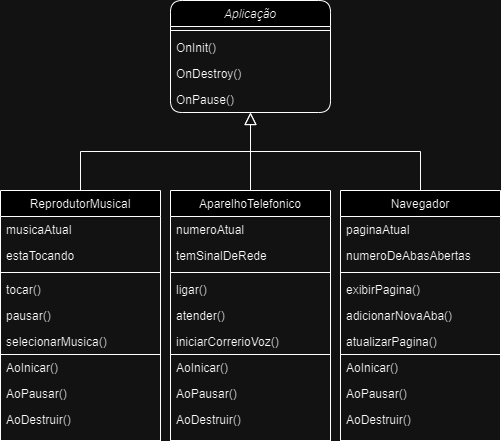

The diagram above was exported from draw.io. Its source (the exported page's mxGraphModel, read from the mxfile embedded in the PNG):
<mxGraphModel dx="880" dy="488" grid="1" gridSize="10" guides="1" tooltips="1" connect="1" arrows="1" fold="1" page="1" pageScale="1" pageWidth="827" pageHeight="1169" math="0" shadow="0">
  <root>
    <mxCell id="WIyWlLk6GJQsqaUBKTNV-0" />
    <mxCell id="WIyWlLk6GJQsqaUBKTNV-1" parent="WIyWlLk6GJQsqaUBKTNV-0" />
    <mxCell id="zkfFHV4jXpPFQw0GAbJ--0" value="Aplicação" style="swimlane;fontStyle=2;align=center;verticalAlign=top;childLayout=stackLayout;horizontal=1;startSize=26;horizontalStack=0;resizeParent=1;resizeLast=0;collapsible=1;marginBottom=0;rounded=1;shadow=0;strokeWidth=1;" parent="WIyWlLk6GJQsqaUBKTNV-1" vertex="1">
      <mxGeometry x="334" y="364" width="160" height="112" as="geometry">
        <mxRectangle x="230" y="140" width="160" height="26" as="alternateBounds" />
      </mxGeometry>
    </mxCell>
    <mxCell id="zkfFHV4jXpPFQw0GAbJ--4" value="" style="line;html=1;strokeWidth=1;align=left;verticalAlign=middle;spacingTop=-1;spacingLeft=3;spacingRight=3;rotatable=0;labelPosition=right;points=[];portConstraint=eastwest;" parent="zkfFHV4jXpPFQw0GAbJ--0" vertex="1">
      <mxGeometry y="26" width="160" height="8" as="geometry" />
    </mxCell>
    <mxCell id="zkfFHV4jXpPFQw0GAbJ--5" value="OnInit()" style="text;align=left;verticalAlign=top;spacingLeft=4;spacingRight=4;overflow=hidden;rotatable=0;points=[[0,0.5],[1,0.5]];portConstraint=eastwest;" parent="zkfFHV4jXpPFQw0GAbJ--0" vertex="1">
      <mxGeometry y="34" width="160" height="26" as="geometry" />
    </mxCell>
    <mxCell id="9iw5fygGZnVn_4QTedZ3-1" value="OnDestroy()" style="text;align=left;verticalAlign=top;spacingLeft=4;spacingRight=4;overflow=hidden;rotatable=0;points=[[0,0.5],[1,0.5]];portConstraint=eastwest;" vertex="1" parent="zkfFHV4jXpPFQw0GAbJ--0">
      <mxGeometry y="60" width="160" height="26" as="geometry" />
    </mxCell>
    <mxCell id="9iw5fygGZnVn_4QTedZ3-2" value="OnPause()" style="text;align=left;verticalAlign=top;spacingLeft=4;spacingRight=4;overflow=hidden;rotatable=0;points=[[0,0.5],[1,0.5]];portConstraint=eastwest;" vertex="1" parent="zkfFHV4jXpPFQw0GAbJ--0">
      <mxGeometry y="86" width="160" height="26" as="geometry" />
    </mxCell>
    <mxCell id="zkfFHV4jXpPFQw0GAbJ--6" value="ReprodutorMusical" style="swimlane;fontStyle=0;align=center;verticalAlign=top;childLayout=stackLayout;horizontal=1;startSize=26;horizontalStack=0;resizeParent=1;resizeLast=0;collapsible=1;marginBottom=0;rounded=0;shadow=0;strokeWidth=1;" parent="WIyWlLk6GJQsqaUBKTNV-1" vertex="1">
      <mxGeometry x="164" y="554" width="160" height="164" as="geometry">
        <mxRectangle x="130" y="380" width="160" height="26" as="alternateBounds" />
      </mxGeometry>
    </mxCell>
    <mxCell id="zkfFHV4jXpPFQw0GAbJ--7" value="musicaAtual" style="text;align=left;verticalAlign=top;spacingLeft=4;spacingRight=4;overflow=hidden;rotatable=0;points=[[0,0.5],[1,0.5]];portConstraint=eastwest;" parent="zkfFHV4jXpPFQw0GAbJ--6" vertex="1">
      <mxGeometry y="26" width="160" height="26" as="geometry" />
    </mxCell>
    <mxCell id="zkfFHV4jXpPFQw0GAbJ--8" value="estaTocando" style="text;align=left;verticalAlign=top;spacingLeft=4;spacingRight=4;overflow=hidden;rotatable=0;points=[[0,0.5],[1,0.5]];portConstraint=eastwest;rounded=0;shadow=0;html=0;" parent="zkfFHV4jXpPFQw0GAbJ--6" vertex="1">
      <mxGeometry y="52" width="160" height="26" as="geometry" />
    </mxCell>
    <mxCell id="zkfFHV4jXpPFQw0GAbJ--9" value="" style="line;html=1;strokeWidth=1;align=left;verticalAlign=middle;spacingTop=-1;spacingLeft=3;spacingRight=3;rotatable=0;labelPosition=right;points=[];portConstraint=eastwest;" parent="zkfFHV4jXpPFQw0GAbJ--6" vertex="1">
      <mxGeometry y="78" width="160" height="8" as="geometry" />
    </mxCell>
    <mxCell id="zkfFHV4jXpPFQw0GAbJ--10" value="tocar()" style="text;align=left;verticalAlign=top;spacingLeft=4;spacingRight=4;overflow=hidden;rotatable=0;points=[[0,0.5],[1,0.5]];portConstraint=eastwest;fontStyle=0" parent="zkfFHV4jXpPFQw0GAbJ--6" vertex="1">
      <mxGeometry y="86" width="160" height="26" as="geometry" />
    </mxCell>
    <mxCell id="zkfFHV4jXpPFQw0GAbJ--11" value="pausar()" style="text;align=left;verticalAlign=top;spacingLeft=4;spacingRight=4;overflow=hidden;rotatable=0;points=[[0,0.5],[1,0.5]];portConstraint=eastwest;" parent="zkfFHV4jXpPFQw0GAbJ--6" vertex="1">
      <mxGeometry y="112" width="160" height="26" as="geometry" />
    </mxCell>
    <mxCell id="9iw5fygGZnVn_4QTedZ3-3" value="selecionarMusica()" style="text;align=left;verticalAlign=top;spacingLeft=4;spacingRight=4;overflow=hidden;rotatable=0;points=[[0,0.5],[1,0.5]];portConstraint=eastwest;" vertex="1" parent="zkfFHV4jXpPFQw0GAbJ--6">
      <mxGeometry y="138" width="160" height="26" as="geometry" />
    </mxCell>
    <mxCell id="zkfFHV4jXpPFQw0GAbJ--12" value="" style="endArrow=block;endSize=10;endFill=0;shadow=0;strokeWidth=1;rounded=0;edgeStyle=elbowEdgeStyle;elbow=vertical;" parent="WIyWlLk6GJQsqaUBKTNV-1" source="zkfFHV4jXpPFQw0GAbJ--6" target="zkfFHV4jXpPFQw0GAbJ--0" edge="1">
      <mxGeometry width="160" relative="1" as="geometry">
        <mxPoint x="304" y="397" as="sourcePoint" />
        <mxPoint x="304" y="397" as="targetPoint" />
      </mxGeometry>
    </mxCell>
    <mxCell id="zkfFHV4jXpPFQw0GAbJ--16" value="" style="endArrow=block;endSize=10;endFill=0;shadow=0;strokeWidth=1;rounded=0;edgeStyle=elbowEdgeStyle;elbow=vertical;exitX=0.5;exitY=0;exitDx=0;exitDy=0;" parent="WIyWlLk6GJQsqaUBKTNV-1" source="9iw5fygGZnVn_4QTedZ3-6" target="zkfFHV4jXpPFQw0GAbJ--0" edge="1">
      <mxGeometry width="160" relative="1" as="geometry">
        <mxPoint x="514" y="554" as="sourcePoint" />
        <mxPoint x="414" y="465" as="targetPoint" />
      </mxGeometry>
    </mxCell>
    <mxCell id="9iw5fygGZnVn_4QTedZ3-6" value="Navegador" style="swimlane;fontStyle=0;align=center;verticalAlign=top;childLayout=stackLayout;horizontal=1;startSize=26;horizontalStack=0;resizeParent=1;resizeLast=0;collapsible=1;marginBottom=0;rounded=0;shadow=0;strokeWidth=1;" vertex="1" parent="WIyWlLk6GJQsqaUBKTNV-1">
      <mxGeometry x="504" y="554" width="160" height="164" as="geometry">
        <mxRectangle x="130" y="380" width="160" height="26" as="alternateBounds" />
      </mxGeometry>
    </mxCell>
    <mxCell id="9iw5fygGZnVn_4QTedZ3-7" value="paginaAtual" style="text;align=left;verticalAlign=top;spacingLeft=4;spacingRight=4;overflow=hidden;rotatable=0;points=[[0,0.5],[1,0.5]];portConstraint=eastwest;" vertex="1" parent="9iw5fygGZnVn_4QTedZ3-6">
      <mxGeometry y="26" width="160" height="26" as="geometry" />
    </mxCell>
    <mxCell id="9iw5fygGZnVn_4QTedZ3-8" value="numeroDeAbasAbertas" style="text;align=left;verticalAlign=top;spacingLeft=4;spacingRight=4;overflow=hidden;rotatable=0;points=[[0,0.5],[1,0.5]];portConstraint=eastwest;rounded=0;shadow=0;html=0;" vertex="1" parent="9iw5fygGZnVn_4QTedZ3-6">
      <mxGeometry y="52" width="160" height="26" as="geometry" />
    </mxCell>
    <mxCell id="9iw5fygGZnVn_4QTedZ3-9" value="" style="line;html=1;strokeWidth=1;align=left;verticalAlign=middle;spacingTop=-1;spacingLeft=3;spacingRight=3;rotatable=0;labelPosition=right;points=[];portConstraint=eastwest;" vertex="1" parent="9iw5fygGZnVn_4QTedZ3-6">
      <mxGeometry y="78" width="160" height="8" as="geometry" />
    </mxCell>
    <mxCell id="9iw5fygGZnVn_4QTedZ3-10" value="exibirPagina()" style="text;align=left;verticalAlign=top;spacingLeft=4;spacingRight=4;overflow=hidden;rotatable=0;points=[[0,0.5],[1,0.5]];portConstraint=eastwest;fontStyle=0" vertex="1" parent="9iw5fygGZnVn_4QTedZ3-6">
      <mxGeometry y="86" width="160" height="26" as="geometry" />
    </mxCell>
    <mxCell id="9iw5fygGZnVn_4QTedZ3-11" value="adicionarNovaAba()" style="text;align=left;verticalAlign=top;spacingLeft=4;spacingRight=4;overflow=hidden;rotatable=0;points=[[0,0.5],[1,0.5]];portConstraint=eastwest;" vertex="1" parent="9iw5fygGZnVn_4QTedZ3-6">
      <mxGeometry y="112" width="160" height="26" as="geometry" />
    </mxCell>
    <mxCell id="9iw5fygGZnVn_4QTedZ3-12" value="atualizarPagina()" style="text;align=left;verticalAlign=top;spacingLeft=4;spacingRight=4;overflow=hidden;rotatable=0;points=[[0,0.5],[1,0.5]];portConstraint=eastwest;" vertex="1" parent="9iw5fygGZnVn_4QTedZ3-6">
      <mxGeometry y="138" width="160" height="26" as="geometry" />
    </mxCell>
    <mxCell id="9iw5fygGZnVn_4QTedZ3-37" value="" style="rounded=0;whiteSpace=wrap;html=1;fillColor=none;" vertex="1" parent="WIyWlLk6GJQsqaUBKTNV-1">
      <mxGeometry x="164" y="718" width="160" height="86" as="geometry" />
    </mxCell>
    <mxCell id="9iw5fygGZnVn_4QTedZ3-38" value="AoInicar()" style="text;align=left;verticalAlign=top;spacingLeft=4;spacingRight=4;overflow=hidden;rotatable=0;points=[[0,0.5],[1,0.5]];portConstraint=eastwest;" vertex="1" parent="WIyWlLk6GJQsqaUBKTNV-1">
      <mxGeometry x="164" y="718" width="160" height="26" as="geometry" />
    </mxCell>
    <mxCell id="9iw5fygGZnVn_4QTedZ3-39" value="AoPausar()" style="text;align=left;verticalAlign=top;spacingLeft=4;spacingRight=4;overflow=hidden;rotatable=0;points=[[0,0.5],[1,0.5]];portConstraint=eastwest;" vertex="1" parent="WIyWlLk6GJQsqaUBKTNV-1">
      <mxGeometry x="164" y="744" width="160" height="26" as="geometry" />
    </mxCell>
    <mxCell id="9iw5fygGZnVn_4QTedZ3-41" value="AoDestruir()" style="text;align=left;verticalAlign=top;spacingLeft=4;spacingRight=4;overflow=hidden;rotatable=0;points=[[0,0.5],[1,0.5]];portConstraint=eastwest;" vertex="1" parent="WIyWlLk6GJQsqaUBKTNV-1">
      <mxGeometry x="164" y="770" width="160" height="26" as="geometry" />
    </mxCell>
    <mxCell id="9iw5fygGZnVn_4QTedZ3-43" value="" style="rounded=0;whiteSpace=wrap;html=1;fillColor=none;" vertex="1" parent="WIyWlLk6GJQsqaUBKTNV-1">
      <mxGeometry x="504" y="718" width="160" height="86" as="geometry" />
    </mxCell>
    <mxCell id="9iw5fygGZnVn_4QTedZ3-44" value="AoInicar()" style="text;align=left;verticalAlign=top;spacingLeft=4;spacingRight=4;overflow=hidden;rotatable=0;points=[[0,0.5],[1,0.5]];portConstraint=eastwest;" vertex="1" parent="WIyWlLk6GJQsqaUBKTNV-1">
      <mxGeometry x="504" y="718" width="160" height="26" as="geometry" />
    </mxCell>
    <mxCell id="9iw5fygGZnVn_4QTedZ3-45" value="AoPausar()" style="text;align=left;verticalAlign=top;spacingLeft=4;spacingRight=4;overflow=hidden;rotatable=0;points=[[0,0.5],[1,0.5]];portConstraint=eastwest;" vertex="1" parent="WIyWlLk6GJQsqaUBKTNV-1">
      <mxGeometry x="504" y="744" width="160" height="26" as="geometry" />
    </mxCell>
    <mxCell id="9iw5fygGZnVn_4QTedZ3-46" value="AoDestruir()" style="text;align=left;verticalAlign=top;spacingLeft=4;spacingRight=4;overflow=hidden;rotatable=0;points=[[0,0.5],[1,0.5]];portConstraint=eastwest;" vertex="1" parent="WIyWlLk6GJQsqaUBKTNV-1">
      <mxGeometry x="504" y="770" width="160" height="26" as="geometry" />
    </mxCell>
    <mxCell id="9iw5fygGZnVn_4QTedZ3-58" value="AparelhoTelefonico" style="swimlane;fontStyle=0;align=center;verticalAlign=top;childLayout=stackLayout;horizontal=1;startSize=26;horizontalStack=0;resizeParent=1;resizeLast=0;collapsible=1;marginBottom=0;rounded=0;shadow=0;strokeWidth=1;" vertex="1" parent="WIyWlLk6GJQsqaUBKTNV-1">
      <mxGeometry x="334" y="554" width="160" height="164" as="geometry">
        <mxRectangle x="130" y="380" width="160" height="26" as="alternateBounds" />
      </mxGeometry>
    </mxCell>
    <mxCell id="9iw5fygGZnVn_4QTedZ3-59" value="numeroAtual" style="text;align=left;verticalAlign=top;spacingLeft=4;spacingRight=4;overflow=hidden;rotatable=0;points=[[0,0.5],[1,0.5]];portConstraint=eastwest;" vertex="1" parent="9iw5fygGZnVn_4QTedZ3-58">
      <mxGeometry y="26" width="160" height="26" as="geometry" />
    </mxCell>
    <mxCell id="9iw5fygGZnVn_4QTedZ3-60" value="temSinalDeRede" style="text;align=left;verticalAlign=top;spacingLeft=4;spacingRight=4;overflow=hidden;rotatable=0;points=[[0,0.5],[1,0.5]];portConstraint=eastwest;rounded=0;shadow=0;html=0;" vertex="1" parent="9iw5fygGZnVn_4QTedZ3-58">
      <mxGeometry y="52" width="160" height="26" as="geometry" />
    </mxCell>
    <mxCell id="9iw5fygGZnVn_4QTedZ3-61" value="" style="line;html=1;strokeWidth=1;align=left;verticalAlign=middle;spacingTop=-1;spacingLeft=3;spacingRight=3;rotatable=0;labelPosition=right;points=[];portConstraint=eastwest;" vertex="1" parent="9iw5fygGZnVn_4QTedZ3-58">
      <mxGeometry y="78" width="160" height="8" as="geometry" />
    </mxCell>
    <mxCell id="9iw5fygGZnVn_4QTedZ3-62" value="ligar()" style="text;align=left;verticalAlign=top;spacingLeft=4;spacingRight=4;overflow=hidden;rotatable=0;points=[[0,0.5],[1,0.5]];portConstraint=eastwest;fontStyle=0" vertex="1" parent="9iw5fygGZnVn_4QTedZ3-58">
      <mxGeometry y="86" width="160" height="26" as="geometry" />
    </mxCell>
    <mxCell id="9iw5fygGZnVn_4QTedZ3-63" value="atender()" style="text;align=left;verticalAlign=top;spacingLeft=4;spacingRight=4;overflow=hidden;rotatable=0;points=[[0,0.5],[1,0.5]];portConstraint=eastwest;" vertex="1" parent="9iw5fygGZnVn_4QTedZ3-58">
      <mxGeometry y="112" width="160" height="26" as="geometry" />
    </mxCell>
    <mxCell id="9iw5fygGZnVn_4QTedZ3-64" value="iniciarCorrerioVoz()" style="text;align=left;verticalAlign=top;spacingLeft=4;spacingRight=4;overflow=hidden;rotatable=0;points=[[0,0.5],[1,0.5]];portConstraint=eastwest;" vertex="1" parent="9iw5fygGZnVn_4QTedZ3-58">
      <mxGeometry y="138" width="160" height="26" as="geometry" />
    </mxCell>
    <mxCell id="9iw5fygGZnVn_4QTedZ3-65" value="" style="rounded=0;whiteSpace=wrap;html=1;fillColor=none;" vertex="1" parent="WIyWlLk6GJQsqaUBKTNV-1">
      <mxGeometry x="334" y="718" width="160" height="86" as="geometry" />
    </mxCell>
    <mxCell id="9iw5fygGZnVn_4QTedZ3-66" value="AoInicar()" style="text;align=left;verticalAlign=top;spacingLeft=4;spacingRight=4;overflow=hidden;rotatable=0;points=[[0,0.5],[1,0.5]];portConstraint=eastwest;" vertex="1" parent="WIyWlLk6GJQsqaUBKTNV-1">
      <mxGeometry x="334" y="718" width="160" height="26" as="geometry" />
    </mxCell>
    <mxCell id="9iw5fygGZnVn_4QTedZ3-67" value="AoPausar()" style="text;align=left;verticalAlign=top;spacingLeft=4;spacingRight=4;overflow=hidden;rotatable=0;points=[[0,0.5],[1,0.5]];portConstraint=eastwest;" vertex="1" parent="WIyWlLk6GJQsqaUBKTNV-1">
      <mxGeometry x="334" y="744" width="160" height="26" as="geometry" />
    </mxCell>
    <mxCell id="9iw5fygGZnVn_4QTedZ3-68" value="AoDestruir()" style="text;align=left;verticalAlign=top;spacingLeft=4;spacingRight=4;overflow=hidden;rotatable=0;points=[[0,0.5],[1,0.5]];portConstraint=eastwest;" vertex="1" parent="WIyWlLk6GJQsqaUBKTNV-1">
      <mxGeometry x="334" y="770" width="160" height="26" as="geometry" />
    </mxCell>
    <mxCell id="9iw5fygGZnVn_4QTedZ3-72" value="" style="endArrow=none;html=1;rounded=0;" edge="1" parent="WIyWlLk6GJQsqaUBKTNV-1" source="9iw5fygGZnVn_4QTedZ3-58">
      <mxGeometry width="50" height="50" relative="1" as="geometry">
        <mxPoint x="464" y="694" as="sourcePoint" />
        <mxPoint x="414" y="514" as="targetPoint" />
      </mxGeometry>
    </mxCell>
  </root>
</mxGraphModel>